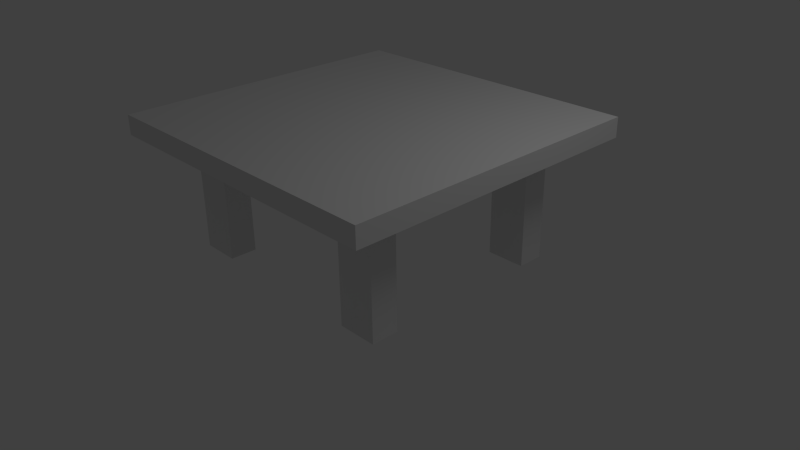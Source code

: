 # Source: platform.blend  (saved by Blender 2.63.0; exported with 4.5.12 LTS)
import bpy
from mathutils import Matrix  # noqa: F401  (used for matrix-valued properties, if any)

bpy.ops.wm.read_factory_settings(use_empty=True)
scene = bpy.context.scene
scene.name = 'Scene'

# ---- collections
col_collection_1 = bpy.data.collections.new('Collection 1'); scene.collection.children.link(col_collection_1)

# ---- materials (node trees are filled in below, after node groups)
mat_material = bpy.data.materials.new('Material')
mat_material.alpha_threshold = 0.0
mat_material.use_transparent_shadow = False
mat_material.roughness = 0.5
mat_material.line_color = (0.0, 0.0, 0.0, 1.0)

# ---- material node trees

# ---- world
world_world = bpy.data.worlds.new('World'); scene.world = world_world
world_world.color = (0.05088, 0.05088, 0.05088)
world_world.use_sun_shadow = False
world_world.sun_shadow_jitter_overblur = 0.0
world_world.cycles.sampling_method = 'MANUAL'
world_world.cycles.sample_map_resolution = 256

# ---- cameras
cam_camera = bpy.data.cameras.new('Camera')
cam_camera.clip_end = 100.0
cam_camera.lens = 35.0
cam_camera.sensor_width = 32.0
cam_camera.sensor_height = 18.0
cam_camera.ortho_scale = 7.314
cam_camera.dof.focus_distance = 0.0
cam_camera.dof.aperture_fstop = 128.0

# ---- lights
light_lamp = bpy.data.lights.new('Lamp', 'POINT')
light_lamp.transmission_factor = 0.0
light_lamp.cutoff_distance = 30.0
light_lamp.energy = 100.0
light_lamp.shadow_buffer_clip_start = 1.001
light_lamp.shadow_soft_size = 1.0
light_lamp.shadow_maximum_resolution = 0.006
light_lamp.use_absolute_resolution = True
light_lamp.cycles.use_multiple_importance_sampling = False

# ---- meshes
me_cube_004 = bpy.data.meshes.new('Cube.004')
me_cube_004.from_pydata([(1.0, 1.0, -1.0), (1.0, -1.0, -1.0), (-1.0, -1.0, -1.0), (-1.0, 1.0, -1.0), (1.0, 1.0, 1.0), (1.0, -1.0, 1.0), (-1.0, -1.0, 1.0), (-1.0, 1.0, 1.0)], [], [(0, 1, 2, 3), (4, 7, 6, 5), (0, 4, 5, 1), (1, 5, 6, 2), (2, 6, 7, 3), (4, 0, 3, 7)])
me_cube_004.materials.append(mat_material)
me_cube_004.use_remesh_preserve_volume = False
me_cube_004.use_remesh_preserve_attributes = False
me_cube_004.use_mirror_vertex_groups = False
me_cube_004.update()
me_cube_003 = bpy.data.meshes.new('Cube.003')
me_cube_003.from_pydata([(1.0, 1.0, -1.0), (1.0, -1.0, -1.0), (-1.0, -1.0, -1.0), (-1.0, 1.0, -1.0), (1.0, 1.0, 1.0), (1.0, -1.0, 1.0), (-1.0, -1.0, 1.0), (-1.0, 1.0, 1.0)], [], [(0, 1, 2, 3), (4, 7, 6, 5), (0, 4, 5, 1), (1, 5, 6, 2), (2, 6, 7, 3), (4, 0, 3, 7)])
me_cube_003.materials.append(mat_material)
me_cube_003.use_remesh_preserve_volume = False
me_cube_003.use_remesh_preserve_attributes = False
me_cube_003.use_mirror_vertex_groups = False
me_cube_003.update()
me_cube_002 = bpy.data.meshes.new('Cube.002')
me_cube_002.from_pydata([(1.0, 1.0, -1.0), (1.0, -1.0, -1.0), (-1.0, -1.0, -1.0), (-1.0, 1.0, -1.0), (1.0, 1.0, 1.0), (1.0, -1.0, 1.0), (-1.0, -1.0, 1.0), (-1.0, 1.0, 1.0)], [], [(0, 1, 2, 3), (4, 7, 6, 5), (0, 4, 5, 1), (1, 5, 6, 2), (2, 6, 7, 3), (4, 0, 3, 7)])
me_cube_002.materials.append(mat_material)
me_cube_002.use_remesh_preserve_volume = False
me_cube_002.use_remesh_preserve_attributes = False
me_cube_002.use_mirror_vertex_groups = False
me_cube_002.update()
me_cube_001 = bpy.data.meshes.new('Cube.001')
me_cube_001.from_pydata([(1.0, 1.0, -1.0), (1.0, -1.0, -1.0), (-1.0, -1.0, -1.0), (-1.0, 1.0, -1.0), (1.0, 1.0, 1.0), (1.0, -1.0, 1.0), (-1.0, -1.0, 1.0), (-1.0, 1.0, 1.0)], [], [(0, 1, 2, 3), (4, 7, 6, 5), (0, 4, 5, 1), (1, 5, 6, 2), (2, 6, 7, 3), (4, 0, 3, 7)])
me_cube_001.materials.append(mat_material)
me_cube_001.use_remesh_preserve_volume = False
me_cube_001.use_remesh_preserve_attributes = False
me_cube_001.use_mirror_vertex_groups = False
me_cube_001.update()
me_cube = bpy.data.meshes.new('Cube')
me_cube.from_pydata([(1.0, 1.0, -1.0), (1.0, -1.0, -1.0), (-1.0, -1.0, -1.0), (-1.0, 1.0, -1.0), (1.0, 1.0, 1.0), (1.0, -1.0, 1.0), (-1.0, -1.0, 1.0), (-1.0, 1.0, 1.0)], [], [(0, 1, 2, 3), (4, 7, 6, 5), (0, 4, 5, 1), (1, 5, 6, 2), (2, 6, 7, 3), (4, 0, 3, 7)])
me_cube.materials.append(mat_material)
me_cube.use_remesh_preserve_volume = False
me_cube.use_remesh_preserve_attributes = False
me_cube.use_mirror_vertex_groups = False
me_cube.update()

# ---- objects
ob_cube_004 = bpy.data.objects.new('Cube.004', me_cube_004)
ob_cube_003 = bpy.data.objects.new('Cube.003', me_cube_003)
ob_cube_002 = bpy.data.objects.new('Cube.002', me_cube_002)
ob_cube_001 = bpy.data.objects.new('Cube.001', me_cube_001)
ob_cube = bpy.data.objects.new('Cube', me_cube)
ob_lamp = bpy.data.objects.new('Lamp', light_lamp)
ob_camera = bpy.data.objects.new('Camera', cam_camera)

# ---- transforms, parenting, visibility, modifiers, constraints
ob_cube_004.location = (-1.4, -1.216, 0.8435)
ob_cube_004.scale = (0.2606, -0.1788, -0.8223)
ob_cube_004.lock_rotations_4d = False
ob_cube_004.empty_display_type = 'ARROWS'
ob_cube_004.lineart.crease_threshold = 0.0
ob_cube_003.location = (1.29, -1.216, 0.8435)
ob_cube_003.scale = (0.2606, -0.1788, -0.8223)
ob_cube_003.lock_rotations_4d = False
ob_cube_003.empty_display_type = 'ARROWS'
ob_cube_003.lineart.crease_threshold = 0.0
ob_cube_002.location = (1.29, 1.253, 0.8435)
ob_cube_002.scale = (0.2606, -0.1788, -0.8223)
ob_cube_002.lock_rotations_4d = False
ob_cube_002.empty_display_type = 'ARROWS'
ob_cube_002.lineart.crease_threshold = 0.0
ob_cube_001.location = (-1.4, 1.253, 0.8435)
ob_cube_001.scale = (0.2606, -0.1788, -0.8223)
ob_cube_001.lock_rotations_4d = False
ob_cube_001.empty_display_type = 'ARROWS'
ob_cube_001.lineart.crease_threshold = 0.0
ob_cube.location = (0.0, 0.0, 1.741)
ob_cube.scale = (2.101, 2.038, 0.13)
ob_cube.lock_rotations_4d = False
ob_cube.empty_display_type = 'ARROWS'
ob_cube.lineart.crease_threshold = 0.0
ob_lamp.location = (4.076, 1.005, 5.904)
ob_lamp.rotation_euler = (0.6503, 0.05522, 1.866)
ob_lamp.lock_rotations_4d = False
ob_lamp.empty_display_type = 'ARROWS'
ob_lamp.color = (0.0, 0.0, 0.0, 0.0)
ob_lamp.lineart.crease_threshold = 0.0
ob_camera.location = (7.481, -6.508, 5.344)
ob_camera.rotation_euler = (1.109, 0.01082, 0.8149)
ob_camera.lock_rotations_4d = False
ob_camera.empty_display_type = 'ARROWS'
ob_camera.color = (0.0, 0.0, 0.0, 0.0)
ob_camera.display_type = 'WIRE'
ob_camera.lineart.crease_threshold = 0.0

# ---- collection membership
col_collection_1.objects.link(ob_cube_004)
col_collection_1.objects.link(ob_cube_003)
col_collection_1.objects.link(ob_cube_002)
col_collection_1.objects.link(ob_cube_001)
col_collection_1.objects.link(ob_cube)
col_collection_1.objects.link(ob_lamp)
col_collection_1.objects.link(ob_camera)

# ---- scene / render settings (as saved in the file)
scene.camera = ob_camera
scene.frame_start = 1; scene.frame_end = 250; scene.frame_set(1)
scene.render.engine = 'BLENDER_EEVEE_NEXT'
scene.render.image_settings.color_mode = 'RGB'
scene.render.image_settings.compression = 90
scene.render.resolution_percentage = 50
scene.render.dither_intensity = 0.0
scene.render.bake_margin = 2
scene.render.bake_bias = 0.0
scene.cycles.use_denoising = False
scene.cycles.samples = 10
scene.cycles.sampling_pattern = 'TABULATED_SOBOL'
scene.cycles.light_sampling_threshold = 0.0
scene.cycles.use_adaptive_sampling = False
scene.cycles.use_light_tree = False
scene.cycles.blur_glossy = 0.0
scene.cycles.volume_bounces = 1
scene.cycles.pixel_filter_type = 'GAUSSIAN'
scene.cycles.sample_clamp_indirect = 0.0
scene.view_settings.view_transform = 'Standard'
bpy.context.view_layer.update()
